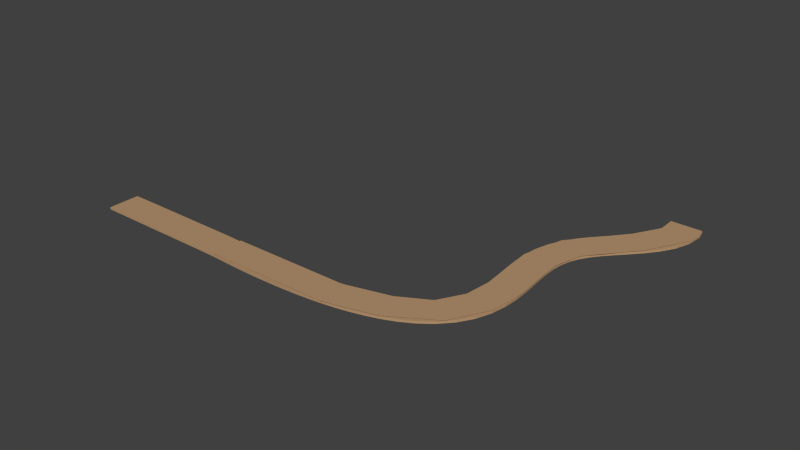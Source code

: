 # Source: Road_2.blend  (saved by Blender 2.81.16; exported with 4.5.12 LTS)
import bpy
from mathutils import Matrix  # noqa: F401  (used for matrix-valued properties, if any)

bpy.ops.wm.read_factory_settings(use_empty=True)
scene = bpy.context.scene
scene.name = 'Scene'

# ---- collections
col_collection_1 = bpy.data.collections.new('Collection 1'); scene.collection.children.link(col_collection_1)

# ---- materials (node trees are filled in below, after node groups)
mat_path = bpy.data.materials.new('Path')
mat_path.alpha_threshold = 0.0
mat_path.use_transparent_shadow = False
mat_path.diffuse_color = (0.477, 0.3008, 0.1627, 1.0)
mat_path.roughness = 0.5
mat_path.specular_intensity = 0.0

# ---- material node trees

# ---- world
world_world = bpy.data.worlds.new('World'); scene.world = world_world
world_world.color = (0.05088, 0.05088, 0.05088)
world_world.use_sun_shadow = False
world_world.sun_shadow_jitter_overblur = 0.0
world_world.cycles.sampling_method = 'MANUAL'
world_world.cycles.sample_map_resolution = 256

# ---- meshes
me_plane_001 = bpy.data.meshes.new('Plane.001')
me_plane_001.from_pydata([(7.262, 0.07636, -10.0), (9.222, 0.07636, -10.0), (6.756, 0.07636, -7.735), (4.712, 0.07636, -5.414), (3.09, 0.07636, -2.194), (3.155, 0.07636, 1.219), (3.124, 0.07636, 4.081), (1.655, 0.07636, 6.058), (-1.013, 0.07636, 7.084), (-4.038, 0.07636, 7.503), (-7.153, 0.07636, 7.592), (-10.08, 0.07636, 7.516), (-10.0, 0.07636, 9.5), (-7.167, 0.07636, 9.592), (-3.89, 0.07636, 9.498), (-0.5698, 0.07636, 9.034), (2.75, 0.07636, 7.731), (5.063, 0.07636, 4.574), (5.145, 0.07636, 1.014), (5.061, 0.07636, -1.857), (6.233, 0.07636, -4.116), (8.406, 0.07636, -6.604), (9.231, 0.07636, -8.444), (7.274, 0.07636, -8.856), (5.817, 0.07636, -6.615), (3.691, 0.07636, -3.956), (3.008, 0.07636, -0.4146), (3.262, 0.07636, 2.726), (2.6, 0.07636, 5.199), (0.4028, 0.07636, 6.673), (-2.506, 0.07636, 7.348), (-5.59, 0.07636, 7.579), (-8.721, 0.07636, 7.556), (-8.793, 0.07636, 9.555), (-5.533, 0.07636, 9.578), (-2.236, 0.07636, 9.33), (1.104, 0.07636, 8.546), (4.201, 0.07636, 6.398), (5.262, 0.07636, 2.708), (5.005, 0.07636, -0.5139), (5.457, 0.07636, -3.018), (7.281, 0.07636, -5.252), (9.323, 0.07636, -9.51), (7.085, 0.07636, -8.294), (5.271, 0.07636, -6.034), (3.319, 0.07636, -3.099), (3.072, 0.07636, 0.4195), (3.235, 0.07636, 3.428), (2.176, 0.07636, 5.66), (-0.2921, 0.07636, 6.899), (-3.269, 0.07636, 7.436), (-6.37, 0.07636, 7.593), (-9.522, 0.07636, 7.522), (-7.981, 0.07636, 9.58), (-4.713, 0.07636, 9.547), (-1.405, 0.07636, 9.203), (1.936, 0.07636, 8.192), (4.73, 0.07636, 5.523), (5.221, 0.07636, 1.84), (4.997, 0.07636, -1.211), (5.801, 0.07636, -3.568), (7.849, 0.07636, -5.883), (8.898, 0.07636, -7.451), (7.324, 0.07636, -9.427), (6.323, 0.07636, -7.176), (4.172, 0.07636, -4.728), (2.999, 0.07636, -1.288), (3.227, 0.07636, 1.988), (2.918, 0.07636, 4.674), (1.058, 0.07636, 6.395), (-1.752, 0.07636, 7.233), (-4.812, 0.07636, 7.549), (-7.936, 0.07636, 7.58), (-9.618, 0.07636, 9.52), (-6.351, 0.07636, 9.592), (-3.064, 0.07636, 9.426), (0.2668, 0.07636, 8.819), (3.521, 0.07636, 7.14), (5.225, 0.07636, 3.623), (5.063, 0.07636, 0.2297), (5.212, 0.07636, -2.454), (6.735, 0.07636, -4.671), (7.262, -0.06012, -10.0), (9.222, -0.06012, -10.0), (6.756, -0.06012, -7.735), (4.712, -0.06012, -5.414), (3.09, -0.06012, -2.194), (3.155, -0.06012, 1.219), (3.124, -0.06012, 4.081), (1.655, -0.06012, 6.058), (-1.013, -0.06012, 7.084), (-4.038, -0.06012, 7.503), (-7.153, -0.06012, 7.592), (-10.08, -0.06012, 7.516), (-10.0, -0.06012, 9.5), (-7.167, -0.06012, 9.592), (-3.89, -0.06012, 9.498), (-0.5698, -0.06012, 9.034), (2.75, -0.06012, 7.731), (5.063, -0.06012, 4.574), (5.145, -0.06012, 1.014), (5.061, -0.06012, -1.857), (6.233, -0.06012, -4.116), (8.406, -0.06012, -6.604), (9.231, -0.06012, -8.444), (7.274, -0.06012, -8.856), (5.817, -0.06012, -6.615), (3.691, -0.06012, -3.956), (3.008, -0.06012, -0.4146), (3.262, -0.06012, 2.726), (2.6, -0.06012, 5.199), (0.4028, -0.06012, 6.673), (-2.506, -0.06012, 7.348), (-5.59, -0.06012, 7.579), (-8.721, -0.06012, 7.556), (-8.793, -0.06012, 9.555), (-5.533, -0.06012, 9.578), (-2.236, -0.06012, 9.33), (1.104, -0.06012, 8.546), (4.201, -0.06012, 6.398), (5.262, -0.06012, 2.708), (5.005, -0.06012, -0.5139), (5.457, -0.06012, -3.018), (7.281, -0.06012, -5.252), (9.323, -0.06012, -9.51), (7.085, -0.06012, -8.294), (5.271, -0.06012, -6.034), (3.319, -0.06012, -3.099), (3.072, -0.06012, 0.4195), (3.235, -0.06012, 3.428), (2.176, -0.06012, 5.66), (-0.2921, -0.06012, 6.899), (-3.269, -0.06012, 7.436), (-6.37, -0.06012, 7.593), (-9.522, -0.06012, 7.522), (-7.981, -0.06012, 9.58), (-4.713, -0.06012, 9.547), (-1.405, -0.06012, 9.203), (1.936, -0.06012, 8.192), (4.73, -0.06012, 5.523), (5.221, -0.06012, 1.84), (4.997, -0.06012, -1.211), (5.801, -0.06012, -3.568), (7.849, -0.06012, -5.883), (8.898, -0.06012, -7.451), (7.324, -0.06012, -9.427), (6.323, -0.06012, -7.176), (4.172, -0.06012, -4.728), (2.999, -0.06012, -1.288), (3.227, -0.06012, 1.988), (2.918, -0.06012, 4.674), (1.058, -0.06012, 6.395), (-1.752, -0.06012, 7.233), (-4.812, -0.06012, 7.549), (-7.936, -0.06012, 7.58), (-9.618, -0.06012, 9.52), (-6.351, -0.06012, 9.592), (-3.064, -0.06012, 9.426), (0.2668, -0.06012, 8.819), (3.521, -0.06012, 7.14), (5.225, -0.06012, 3.623), (5.063, -0.06012, 0.2297), (5.212, -0.06012, -2.454), (6.735, -0.06012, -4.671), (-11.06, 0.07636, 9.486), (-11.06, 0.07636, 7.489), (-11.06, -0.06012, 9.486), (-11.06, -0.06012, 7.489), (-12.41, 0.07636, 9.486), (-12.41, 0.07636, 7.489), (-12.41, -0.06012, 9.486), (-12.41, -0.06012, 7.489), (-13.52, 0.07636, 9.486), (-13.52, 0.07636, 7.489), (-13.52, -0.06012, 9.486), (-13.52, -0.06012, 7.489), (-15.92, 0.07636, 9.486), (-15.92, 0.07636, 7.489), (-15.92, -0.06012, 9.486), (-15.92, -0.06012, 7.489), (-17.49, 0.07636, 9.486), (-17.49, 0.07636, 7.489), (-17.49, -0.06012, 9.486), (-17.49, -0.06012, 7.489), (-19.09, 0.07636, 9.486), (-19.09, 0.07636, 7.489), (-19.09, -0.06012, 9.486), (-19.09, -0.06012, 7.489), (-10.08, -0.06012, 7.516), (-10.08, 0.07636, 7.516), (-10.0, 0.07636, 9.5), (-10.0, -0.06012, 9.5), (-10.0, 0.07636, 9.5), (-10.0, -0.06012, 9.5)], [(188, 189), (191, 190), (193, 192)], [(23, 22, 42, 63), (32, 33, 53, 72), (31, 34, 54, 71), (30, 35, 55, 70), (29, 36, 56, 69), (28, 37, 57, 68), (27, 38, 58, 67), (26, 39, 59, 66), (25, 40, 60, 65), (24, 41, 61, 64), (43, 2, 21, 62), (52, 11, 12, 73), (51, 10, 13, 74), (50, 9, 14, 75), (49, 8, 15, 76), (48, 7, 16, 77), (47, 6, 17, 78), (46, 5, 18, 79), (45, 4, 19, 80), (44, 3, 20, 81), (13, 10, 72, 53), (14, 9, 71, 54), (15, 8, 70, 55), (16, 7, 69, 56), (17, 6, 68, 57), (18, 5, 67, 58), (19, 4, 66, 59), (20, 3, 65, 60), (21, 2, 64, 61), (43, 62, 22, 23), (52, 73, 33, 32), (51, 74, 34, 31), (50, 75, 35, 30), (49, 76, 36, 29), (48, 77, 37, 28), (47, 78, 38, 27), (46, 79, 39, 26), (45, 80, 40, 25), (44, 81, 41, 24), (1, 0, 63, 42), (8, 90, 152, 70), (47, 129, 88, 6), (23, 105, 125, 43), (38, 120, 140, 58), (62, 144, 104, 22), (0, 82, 145, 63), (77, 159, 119, 37), (17, 99, 160, 78), (55, 137, 97, 15), (31, 113, 133, 51), (70, 152, 112, 30), (9, 91, 153, 71), (48, 130, 89, 7), (24, 106, 126, 44), (39, 121, 141, 59), (63, 145, 105, 23), (2, 84, 146, 64), (78, 160, 120, 38), (18, 100, 161, 79), (56, 138, 98, 16), (32, 114, 134, 52), (71, 153, 113, 31), (10, 92, 154, 72), (49, 131, 90, 8), (25, 107, 127, 45), (40, 122, 142, 60), (64, 146, 106, 24), (3, 85, 147, 65), (42, 124, 83, 1), (79, 161, 121, 39), (19, 101, 162, 80), (33, 115, 135, 53), (57, 139, 99, 17), (72, 154, 114, 32), (12, 94, 155, 73), (50, 132, 91, 9), (26, 108, 128, 46), (41, 123, 143, 61), (65, 147, 107, 25), (4, 86, 148, 66), (43, 125, 84, 2), (80, 162, 122, 40), (20, 102, 163, 81), (34, 116, 136, 54), (58, 140, 100, 18), (73, 155, 115, 33), (13, 95, 156, 74), (51, 133, 92, 10), (27, 109, 129, 47), (11, 93, 167, 165), (66, 148, 108, 26), (5, 87, 149, 67), (44, 126, 85, 3), (81, 163, 123, 41), (35, 117, 137, 55), (59, 141, 101, 19), (74, 156, 116, 34), (14, 96, 157, 75), (52, 134, 93, 11), (28, 110, 130, 48), (67, 149, 109, 27), (6, 88, 150, 68), (45, 127, 86, 4), (22, 104, 124, 42), (36, 118, 138, 56), (60, 142, 102, 20), (75, 157, 117, 35), (15, 97, 158, 76), (29, 111, 131, 49), (53, 135, 95, 13), (68, 150, 110, 28), (7, 89, 151, 69), (1, 83, 82, 0), (46, 128, 87, 5), (37, 119, 139, 57), (61, 143, 103, 21), (21, 103, 144, 62), (76, 158, 118, 36), (16, 98, 159, 77), (54, 136, 96, 14), (30, 112, 132, 50), (69, 151, 111, 29), (165, 167, 171, 169), (12, 11, 165, 164), (93, 94, 166, 167), (94, 12, 164, 166), (171, 170, 174, 175), (167, 166, 170, 171), (166, 164, 168, 170), (164, 165, 169, 168), (174, 172, 176, 178), (170, 168, 172, 174), (168, 169, 173, 172), (169, 171, 175, 173), (177, 179, 183, 181), (172, 173, 177, 176), (173, 175, 179, 177), (175, 174, 178, 179), (182, 180, 184, 186), (179, 178, 182, 183), (178, 176, 180, 182), (176, 177, 181, 180), (185, 187, 186, 184), (180, 181, 185, 184), (181, 183, 187, 185), (183, 182, 186, 187)])
me_plane_001.materials.append(mat_path)
me_plane_001.use_remesh_preserve_volume = False
me_plane_001.use_remesh_preserve_attributes = False
me_plane_001.use_mirror_vertex_groups = False
me_plane_001.update()
me_plane_002 = bpy.data.meshes.new('Plane.002')
me_plane_002.from_pydata([(7.262, 0.122, -10.0), (9.222, 0.122, -10.0), (3.124, 0.122, 4.081), (-10.0, 0.122, 7.489), (-10.0, 0.122, 9.486), (5.063, 0.122, 4.574), (9.231, 0.122, -8.444), (7.274, 0.122, -8.856), (3.691, 0.122, -3.956), (3.293, 0.122, 2.443), (2.254, 0.122, 5.639), (0.4028, 0.122, 6.673), (1.104, 0.122, 8.546), (3.855, 0.122, 6.838), (5.293, 0.122, 2.425), (5.457, 0.122, -3.018), (-2.096, 0.122, 9.391), (4.997, 0.122, -1.211), (7.849, 0.122, -5.883), (6.323, 0.122, -7.176), (2.999, 0.122, -1.288), (-2.444, 0.122, 7.422)], [], [(13, 10, 11, 12), (11, 21, 16, 12), (14, 9, 2, 5), (19, 8, 15, 18), (7, 19, 18, 6), (20, 9, 14, 17), (15, 8, 20, 17), (5, 2, 10, 13), (4, 16, 21, 3), (1, 0, 7, 6)])
me_plane_002.materials.append(mat_path)
me_plane_002.use_remesh_preserve_volume = False
me_plane_002.use_remesh_preserve_attributes = False
me_plane_002.use_mirror_vertex_groups = False
me_plane_002.update()

# ---- objects
ob_road = bpy.data.objects.new('Road', me_plane_001)
ob_road_collider = bpy.data.objects.new('Road Collider', me_plane_002)

# ---- transforms, parenting, visibility, modifiers, constraints
ob_road.location = (0.0, 0.0, 0.0)
ob_road.rotation_euler = (1.571, -0.0, 0.0)
ob_road.lineart.crease_threshold = 0.0
ob_road_collider.parent = ob_road
ob_road_collider.location = (0.0, 0.0, 0.0)
ob_road_collider.hide_viewport = True
ob_road_collider.lineart.crease_threshold = 0.0

# ---- collection membership
col_collection_1.objects.link(ob_road)
col_collection_1.objects.link(ob_road_collider)

# ---- scene / render settings (as saved in the file)
scene.frame_start = 1; scene.frame_end = 250; scene.frame_set(1)
scene.render.engine = 'BLENDER_EEVEE_NEXT'
scene.render.resolution_percentage = 50
scene.render.dither_intensity = 0.0
scene.cycles.use_denoising = False
scene.cycles.samples = 10
scene.cycles.sampling_pattern = 'TABULATED_SOBOL'
scene.cycles.light_sampling_threshold = 0.0
scene.cycles.use_adaptive_sampling = False
scene.cycles.use_light_tree = False
scene.cycles.blur_glossy = 0.0
scene.cycles.pixel_filter_type = 'GAUSSIAN'
scene.cycles.sample_clamp_indirect = 0.0
scene.view_settings.view_transform = 'Standard'
bpy.context.view_layer.update()

# ---- added for rendering (the .blend has no active camera and no usable light): camera, sun
cam_auto = bpy.data.cameras.new('AutoCamera')
cam_auto.lens = 50.0
cam_auto.sensor_width = 36.0
cam_auto.clip_end = 1000.0
ob_auto_camera = bpy.data.objects.new('AutoCamera', cam_auto)
scene.collection.objects.link(ob_auto_camera)
ob_auto_camera.location = (31.7863, -43.7986, 29.078)
ob_auto_camera.rotation_euler = (1.09748, -7.21219e-08, 0.694738)
scene.camera = ob_auto_camera
light_auto_sun = bpy.data.lights.new('AutoSun', 'SUN')
light_auto_sun.energy = 3.0
light_auto_sun.angle = 0.0523599
ob_auto_sun = bpy.data.objects.new('AutoSun', light_auto_sun)
scene.collection.objects.link(ob_auto_sun)
ob_auto_sun.rotation_euler = (0.872665, 0.174533, 0.523599)
bpy.context.view_layer.update()
